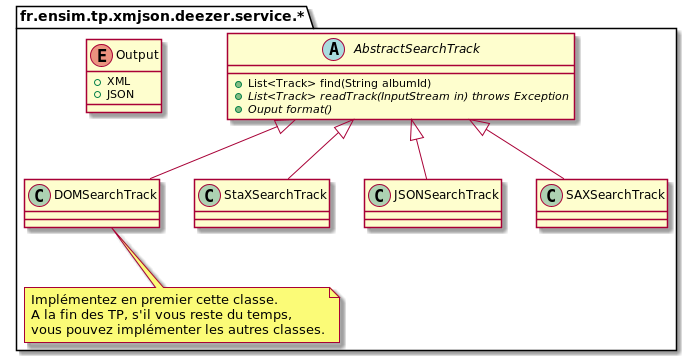

The diagram above was rendered by PlantUML. Its source (embedded in the PNG):
@startuml
package fr.ensim.tp.xmjson.deezer.service.* {

abstract class "AbstractSearchTrack" {
+List<Track> find(String albumId)
+{abstract} List<Track> readTrack(InputStream in) throws Exception
+{abstract} Ouput format()
}
enum "Output" {
+XML
+JSON
}

AbstractSearchTrack <|-- DOMSearchTrack
AbstractSearchTrack <|-- StaXSearchTrack
AbstractSearchTrack <|-- JSONSearchTrack
AbstractSearchTrack <|-- SAXSearchTrack

note bottom of DOMSearchTrack
Implémentez en premier cette classe.
A la fin des TP, s'il vous reste du temps,
vous pouvez implémenter les autres classes.
end note
}
@enduml